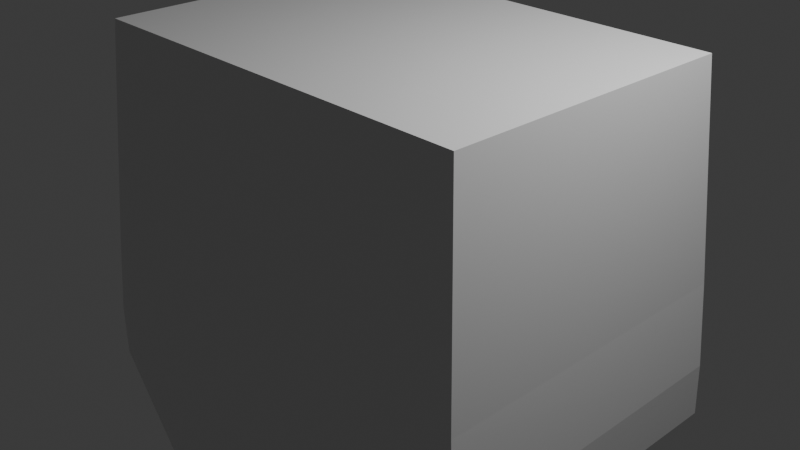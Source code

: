 # Source: baoxiang.blend  (saved by Blender 5.0.119; exported with 4.5.12 LTS)
import bpy
from mathutils import Matrix  # noqa: F401  (used for matrix-valued properties, if any)

bpy.ops.wm.read_factory_settings(use_empty=True)
scene = bpy.context.scene
scene.name = 'Scene'

# ---- collections
col_collection = bpy.data.collections.new('Collection'); scene.collection.children.link(col_collection)

# ---- materials (node trees are filled in below, after node groups)
mat_material = bpy.data.materials.new('Material')
mat_material.alpha_threshold = 0.0
mat_material.use_backface_culling_lightprobe_volume = False
mat_material.roughness = 0.5
mat_material.line_color = (0.0, 0.0, 0.0, 1.0)

# ---- material node trees
mat_material.use_nodes = True; mat_material.node_tree.nodes.clear()
_N = mat_material.node_tree.nodes; _L = mat_material.node_tree.links
n0 = _N.new('ShaderNodeOutputMaterial'); n0.name = 'Material Output'; n0.location = (200, 100)
n1 = _N.new('ShaderNodeBsdfPrincipled'); n1.name = 'Principled BSDF'; n1.location = (-200, 100)
_L.new(n1.outputs[0], n0.inputs[0])
n0.is_active_output = True

# ---- world
world_world = bpy.data.worlds.new('World'); scene.world = world_world
world_world.use_nodes = True; world_world.node_tree.nodes.clear()
_N = world_world.node_tree.nodes; _L = world_world.node_tree.links
n0 = _N.new('ShaderNodeOutputWorld'); n0.name = 'World Output'; n0.location = (200, 100)
n1 = _N.new('ShaderNodeBackground'); n1.name = 'Background'; n1.location = (-200, 100)
n1.inputs[0].default_value = (0.05088, 0.05088, 0.05088, 1.0)
_L.new(n1.outputs[0], n0.inputs[0])
n0.is_active_output = True
world_world.color = (0.05088, 0.05088, 0.05088)
world_world.sun_shadow_jitter_overblur = 0.0

# ---- cameras
cam_camera = bpy.data.cameras.new('Camera')
cam_camera.clip_end = 100.0
cam_camera.ortho_scale = 7.314

# ---- lights
light_light = bpy.data.lights.new('Light', 'POINT')
light_light.energy = 1000.0
light_light.shadow_soft_size = 0.1

# ---- meshes
me_cube = bpy.data.meshes.new('Cube')
me_cube.from_pydata([(0.9046, 0.9049, 1.371), (0.9992, 0.98, -0.9674), (0.9046, -0.9045, 1.371), (0.9997, -0.9979, -1.012), (-0.9046, 0.9047, 1.371), (-1.0, 0.9425, -0.9605), (-0.9046, -0.9046, 1.371), (-0.9999, -1.001, -1.003), (-0.9975, 0.9487, -1.379), (-0.9975, -1.001, -1.418), (1.002, 0.9915, -1.39), (1.002, -1.014, -1.429), (0.9677, 0.9794, -0.3063), (-0.9684, -0.9824, -0.3335), (0.9682, -0.9732, -0.3317), (-0.9682, 0.9256, -0.3058), (0.5862, 1.01, -0.9858), (0.2002, 1.014, -0.9942), (-0.2054, 1.003, -0.9876), (-0.5849, 0.9754, -0.9695), (0.5428, -0.9046, 1.371), (0.1809, -0.9046, 1.371), (-0.1809, -0.9046, 1.371), (-0.5428, -0.9046, 1.371), (-0.601, -1.025, -1.095), (-0.2012, -0.9943, -1.166), (0.1988, -0.9836, -1.166), (0.5986, -0.9886, -1.107), (-0.5428, 0.9046, 1.371), (-0.1809, 0.9046, 1.371), (0.1809, 0.9046, 1.371), (0.5428, 0.9046, 1.371), (0.591, 1.01, -2.253), (0.2199, 1.027, -2.661), (-0.1847, 1.026, -2.661), (-0.6091, 0.9846, -2.218), (-0.6091, -1.015, -2.259), (-0.1847, -0.9973, -2.685), (0.2199, -0.9962, -2.685), (0.591, -0.9897, -2.293), (-0.5664, 0.9535, -0.2969), (-0.199, 0.9685, -0.3046), (0.1955, 0.9754, -0.2987), (0.5696, 0.9784, -0.2928), (0.5809, -0.9592, -0.3346), (0.1934, -0.9632, -0.3415), (-0.1938, -0.9697, -0.3415), (-0.5809, -0.9847, -0.3336)], [], [(28, 4, 6, 23), (4, 28, 40, 15), (47, 23, 6, 13), (16, 1, 10, 32), (13, 6, 4, 15), (12, 0, 2, 14), (32, 10, 11, 39), (24, 7, 9, 36), (7, 5, 8, 9), (1, 3, 11, 10), (16, 43, 12, 1), (1, 12, 14, 3), (7, 13, 15, 5), (24, 47, 13, 7), (44, 20, 21, 45), (45, 21, 22, 46), (46, 22, 23, 47), (3, 14, 44, 27), (27, 44, 45, 26), (26, 45, 46, 25), (25, 46, 47, 24), (40, 28, 29, 41), (41, 29, 30, 42), (42, 30, 31, 43), (2, 20, 44, 14), (5, 15, 40, 19), (19, 40, 41, 18), (18, 41, 42, 17), (17, 42, 43, 16), (3, 27, 39, 11), (27, 26, 38, 39), (26, 25, 37, 38), (25, 24, 36, 37), (8, 35, 36, 9), (35, 34, 37, 36), (34, 33, 38, 37), (33, 32, 39, 38), (5, 19, 35, 8), (19, 18, 34, 35), (18, 17, 33, 34), (17, 16, 32, 33), (0, 31, 20, 2), (31, 30, 21, 20), (30, 29, 22, 21), (29, 28, 23, 22), (43, 31, 0, 12)])
_uv = me_cube.uv_layers.new(name='UVMap')
_uv.uv.foreach_set('vector', [0.825, 0.5, 0.875, 0.5, 0.875, 0.75, 0.825, 0.75, 0.625, 0.25, 0.625, 0.3, 0.4583, 0.3, 0.4583, 0.25, 0.4583, 0.95, 0.625, 0.95, 0.625, 1.0, 0.4583, 1.0, 0.375, 0.45, 0.375, 0.5, 0.375, 0.5, 0.375, 0.45, 0.4583, 0.0, 0.625, 0.0, 0.625, 0.25, 0.4583, 0.25, 0.4583, 0.5, 0.625, 0.5, 0.625, 0.75, 0.4583, 0.75, 0.325, 0.5, 0.375, 0.5, 0.375, 0.75, 0.325, 0.75, 0.375, 0.95, 0.375, 1.0, 0.375, 1.0, 0.375, 0.95, 0.375, 0.0, 0.375, 0.25, 0.375, 0.25, 0.375, 0.0, 0.375, 0.5, 0.375, 0.75, 0.375, 0.75, 0.375, 0.5, 0.375, 0.45, 0.4583, 0.45, 0.4583, 0.5, 0.375, 0.5, 0.375, 0.5, 0.4583, 0.5, 0.4583, 0.75, 0.375, 0.75, 0.375, 0.0, 0.4583, 0.0, 0.4583, 0.25, 0.375, 0.25, 0.375, 0.95, 0.4583, 0.95, 0.4583, 1.0, 0.375, 1.0, 0.4583, 0.8, 0.625, 0.8, 0.625, 0.85, 0.4583, 0.85, 0.4583, 0.85, 0.625, 0.85, 0.625, 0.9, 0.4583, 0.9, 0.4583, 0.9, 0.625, 0.9, 0.625, 0.95, 0.4583, 0.95, 0.375, 0.75, 0.4583, 0.75, 0.4583, 0.8, 0.375, 0.8, 0.375, 0.8, 0.4583, 0.8, 0.4583, 0.85, 0.375, 0.85, 0.375, 0.85, 0.4583, 0.85, 0.4583, 0.9, 0.375, 0.9, 0.375, 0.9, 0.4583, 0.9, 0.4583, 0.95, 0.375, 0.95, 0.4583, 0.3, 0.625, 0.3, 0.625, 0.35, 0.4583, 0.35, 0.4583, 0.35, 0.625, 0.35, 0.625, 0.4, 0.4583, 0.4, 0.4583, 0.4, 0.625, 0.4, 0.625, 0.45, 0.4583, 0.45, 0.625, 0.75, 0.625, 0.8, 0.4583, 0.8, 0.4583, 0.75, 0.375, 0.25, 0.4583, 0.25, 0.4583, 0.3, 0.375, 0.3, 0.375, 0.3, 0.4583, 0.3, 0.4583, 0.35, 0.375, 0.35, 0.375, 0.35, 0.4583, 0.35, 0.4583, 0.4, 0.375, 0.4, 0.375, 0.4, 0.4583, 0.4, 0.4583, 0.45, 0.375, 0.45, 0.375, 0.75, 0.375, 0.8, 0.375, 0.8, 0.375, 0.75, 0.375, 0.8, 0.375, 0.85, 0.375, 0.85, 0.375, 0.8, 0.375, 0.85, 0.375, 0.9, 0.375, 0.9, 0.375, 0.85, 0.375, 0.9, 0.375, 0.95, 0.375, 0.95, 0.375, 0.9, 0.125, 0.5, 0.175, 0.5, 0.175, 0.75, 0.125, 0.75, 0.175, 0.5, 0.225, 0.5, 0.225, 0.75, 0.175, 0.75, 0.225, 0.5, 0.275, 0.5, 0.275, 0.75, 0.225, 0.75, 0.275, 0.5, 0.325, 0.5, 0.325, 0.75, 0.275, 0.75, 0.375, 0.25, 0.375, 0.3, 0.375, 0.3, 0.375, 0.25, 0.375, 0.3, 0.375, 0.35, 0.375, 0.35, 0.375, 0.3, 0.375, 0.35, 0.375, 0.4, 0.375, 0.4, 0.375, 0.35, 0.375, 0.4, 0.375, 0.45, 0.375, 0.45, 0.375, 0.4, 0.625, 0.5, 0.675, 0.5, 0.675, 0.75, 0.625, 0.75, 0.675, 0.5, 0.725, 0.5, 0.725, 0.75, 0.675, 0.75, 0.725, 0.5, 0.775, 0.5, 0.775, 0.75, 0.725, 0.75, 0.775, 0.5, 0.825, 0.5, 0.825, 0.75, 0.775, 0.75, 0.4583, 0.45, 0.625, 0.45, 0.625, 0.5, 0.4583, 0.5])
me_cube.materials.append(mat_material)
me_cube.use_mirror_vertex_groups = False
me_cube.update()

# ---- objects
ob_cube = bpy.data.objects.new('Cube', me_cube)
ob_light = bpy.data.objects.new('Light', light_light)
ob_camera = bpy.data.objects.new('Camera', cam_camera)

# ---- transforms, parenting, visibility, modifiers, constraints
ob_cube.location = (0.0, 0.0, 0.0)
ob_cube.scale = (2.562, 1.822, 1.398)
ob_cube.lock_rotations_4d = False
ob_cube.empty_display_type = 'ARROWS'
ob_cube.lineart.crease_threshold = 0.0
ob_light.location = (4.076, 1.005, 5.904)
ob_light.rotation_euler = (0.6503, 0.05522, 1.866)
ob_light.lock_rotations_4d = False
ob_light.empty_display_type = 'ARROWS'
ob_light.color = (0.0, 0.0, 0.0, 0.0)
ob_light.lineart.crease_threshold = 0.0
ob_camera.location = (7.359, -6.926, 4.958)
ob_camera.rotation_euler = (1.109, 0.0, 0.8149)
ob_camera.lock_rotations_4d = False
ob_camera.empty_display_type = 'ARROWS'
ob_camera.color = (0.0, 0.0, 0.0, 0.0)
ob_camera.display_type = 'WIRE'
ob_camera.lineart.crease_threshold = 0.0

# ---- collection membership
col_collection.objects.link(ob_cube)
col_collection.objects.link(ob_light)
col_collection.objects.link(ob_camera)

# ---- scene / render settings (as saved in the file)
scene.camera = ob_camera
scene.frame_start = 1; scene.frame_end = 250; scene.frame_set(1)
scene.render.engine = 'BLENDER_EEVEE_NEXT'
scene.render.bake_bias = 0.0
scene.render.bake_samples = 0
scene.cycles.sampling_pattern = 'TABULATED_SOBOL'
scene.eevee.use_volume_custom_range = False
bpy.context.view_layer.update()
